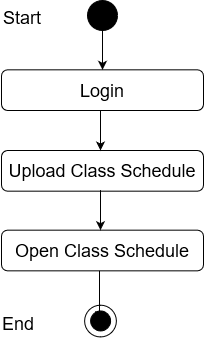

The diagram above was exported from draw.io. Its source (the exported page's mxGraphModel, read from the mxfile embedded in the PNG):
<mxGraphModel dx="443" dy="160" grid="1" gridSize="10" guides="1" tooltips="1" connect="1" arrows="1" fold="1" page="1" pageScale="1" pageWidth="850" pageHeight="1100" math="0" shadow="0">
  <root>
    <mxCell id="0" />
    <mxCell id="1" parent="0" />
    <mxCell id="_88_vjizlYBecvex9Yx4-1" value="" style="edgeStyle=orthogonalEdgeStyle;rounded=0;orthogonalLoop=1;jettySize=auto;html=1;entryX=0.5;entryY=0;entryDx=0;entryDy=0;" parent="1" source="_88_vjizlYBecvex9Yx4-2" target="_88_vjizlYBecvex9Yx4-12" edge="1">
      <mxGeometry relative="1" as="geometry">
        <mxPoint x="420" y="98" as="targetPoint" />
      </mxGeometry>
    </mxCell>
    <mxCell id="_88_vjizlYBecvex9Yx4-2" value="" style="ellipse;whiteSpace=wrap;html=1;aspect=fixed;fillColor=#000000;" parent="1" vertex="1">
      <mxGeometry x="405" y="40" width="30" height="30" as="geometry" />
    </mxCell>
    <mxCell id="_88_vjizlYBecvex9Yx4-9" value="Success" style="text;html=1;strokeColor=none;fillColor=none;align=center;verticalAlign=middle;whiteSpace=wrap;rounded=0;" parent="1" vertex="1">
      <mxGeometry x="440" y="140" as="geometry" />
    </mxCell>
    <mxCell id="_88_vjizlYBecvex9Yx4-11" value="&lt;font style=&quot;font-size: 18px&quot;&gt;Upload Class Schedule&lt;/font&gt; " style="rounded=1;whiteSpace=wrap;html=1;fillColor=#FFFFFF;" parent="1" vertex="1">
      <mxGeometry x="319" y="190" width="202" height="40.67" as="geometry" />
    </mxCell>
    <mxCell id="_88_vjizlYBecvex9Yx4-12" value="&lt;font style=&quot;font-size: 18px&quot;&gt;Login&lt;br&gt;&lt;/font&gt;" style="rounded=1;whiteSpace=wrap;html=1;fillColor=#FFFFFF;" parent="1" vertex="1">
      <mxGeometry x="319" y="109.33000000000001" width="202" height="40.67" as="geometry" />
    </mxCell>
    <mxCell id="_88_vjizlYBecvex9Yx4-14" value="" style="endArrow=classic;html=1;exitX=0.5;exitY=1;exitDx=0;exitDy=0;entryX=0.5;entryY=0;entryDx=0;entryDy=0;" parent="1" edge="1">
      <mxGeometry width="50" height="50" relative="1" as="geometry">
        <mxPoint x="418" y="150" as="sourcePoint" />
        <mxPoint x="418" y="190" as="targetPoint" />
      </mxGeometry>
    </mxCell>
    <mxCell id="oCegCSHgLFIlBn2mEsOI-7" value="&lt;font style=&quot;font-size: 18px&quot;&gt;Start&lt;/font&gt;" style="text;whiteSpace=wrap;html=1;" vertex="1" parent="1">
      <mxGeometry x="319" y="40" width="130" height="30" as="geometry" />
    </mxCell>
    <mxCell id="oCegCSHgLFIlBn2mEsOI-8" value="&lt;div&gt;&lt;font style=&quot;font-size: 18px&quot;&gt;Open Class Schedule&lt;/font&gt;&lt;/div&gt; " style="rounded=1;whiteSpace=wrap;html=1;fillColor=#FFFFFF;" vertex="1" parent="1">
      <mxGeometry x="319" y="269.67" width="202" height="40.67" as="geometry" />
    </mxCell>
    <mxCell id="oCegCSHgLFIlBn2mEsOI-9" value="" style="endArrow=classic;html=1;exitX=0.5;exitY=1;exitDx=0;exitDy=0;entryX=0.5;entryY=0;entryDx=0;entryDy=0;" edge="1" parent="1">
      <mxGeometry width="50" height="50" relative="1" as="geometry">
        <mxPoint x="418" y="229.67000000000002" as="sourcePoint" />
        <mxPoint x="418" y="269.67" as="targetPoint" />
      </mxGeometry>
    </mxCell>
    <mxCell id="oCegCSHgLFIlBn2mEsOI-10" value="" style="ellipse;whiteSpace=wrap;html=1;aspect=fixed;fillColor=#FFFFFF;" vertex="1" parent="1">
      <mxGeometry x="402.11" y="344.6700000000001" width="31.78" height="31.78" as="geometry" />
    </mxCell>
    <mxCell id="oCegCSHgLFIlBn2mEsOI-11" value="" style="ellipse;whiteSpace=wrap;html=1;aspect=fixed;fillColor=#000000;" vertex="1" parent="1">
      <mxGeometry x="408.11" y="350.45000000000005" width="20" height="20" as="geometry" />
    </mxCell>
    <mxCell id="oCegCSHgLFIlBn2mEsOI-12" value="" style="endArrow=classic;html=1;entryX=0.5;entryY=0;entryDx=0;entryDy=0;exitX=0.5;exitY=1;exitDx=0;exitDy=0;" edge="1" parent="1">
      <mxGeometry width="50" height="50" relative="1" as="geometry">
        <mxPoint x="417" y="310.3400000000001" as="sourcePoint" />
        <mxPoint x="417.0000000000002" y="359.67" as="targetPoint" />
      </mxGeometry>
    </mxCell>
    <mxCell id="oCegCSHgLFIlBn2mEsOI-15" value="&lt;font style=&quot;font-size: 18px&quot;&gt;End&lt;/font&gt;" style="text;whiteSpace=wrap;html=1;" vertex="1" parent="1">
      <mxGeometry x="318" y="345.6700000000001" width="130" height="30" as="geometry" />
    </mxCell>
  </root>
</mxGraphModel>